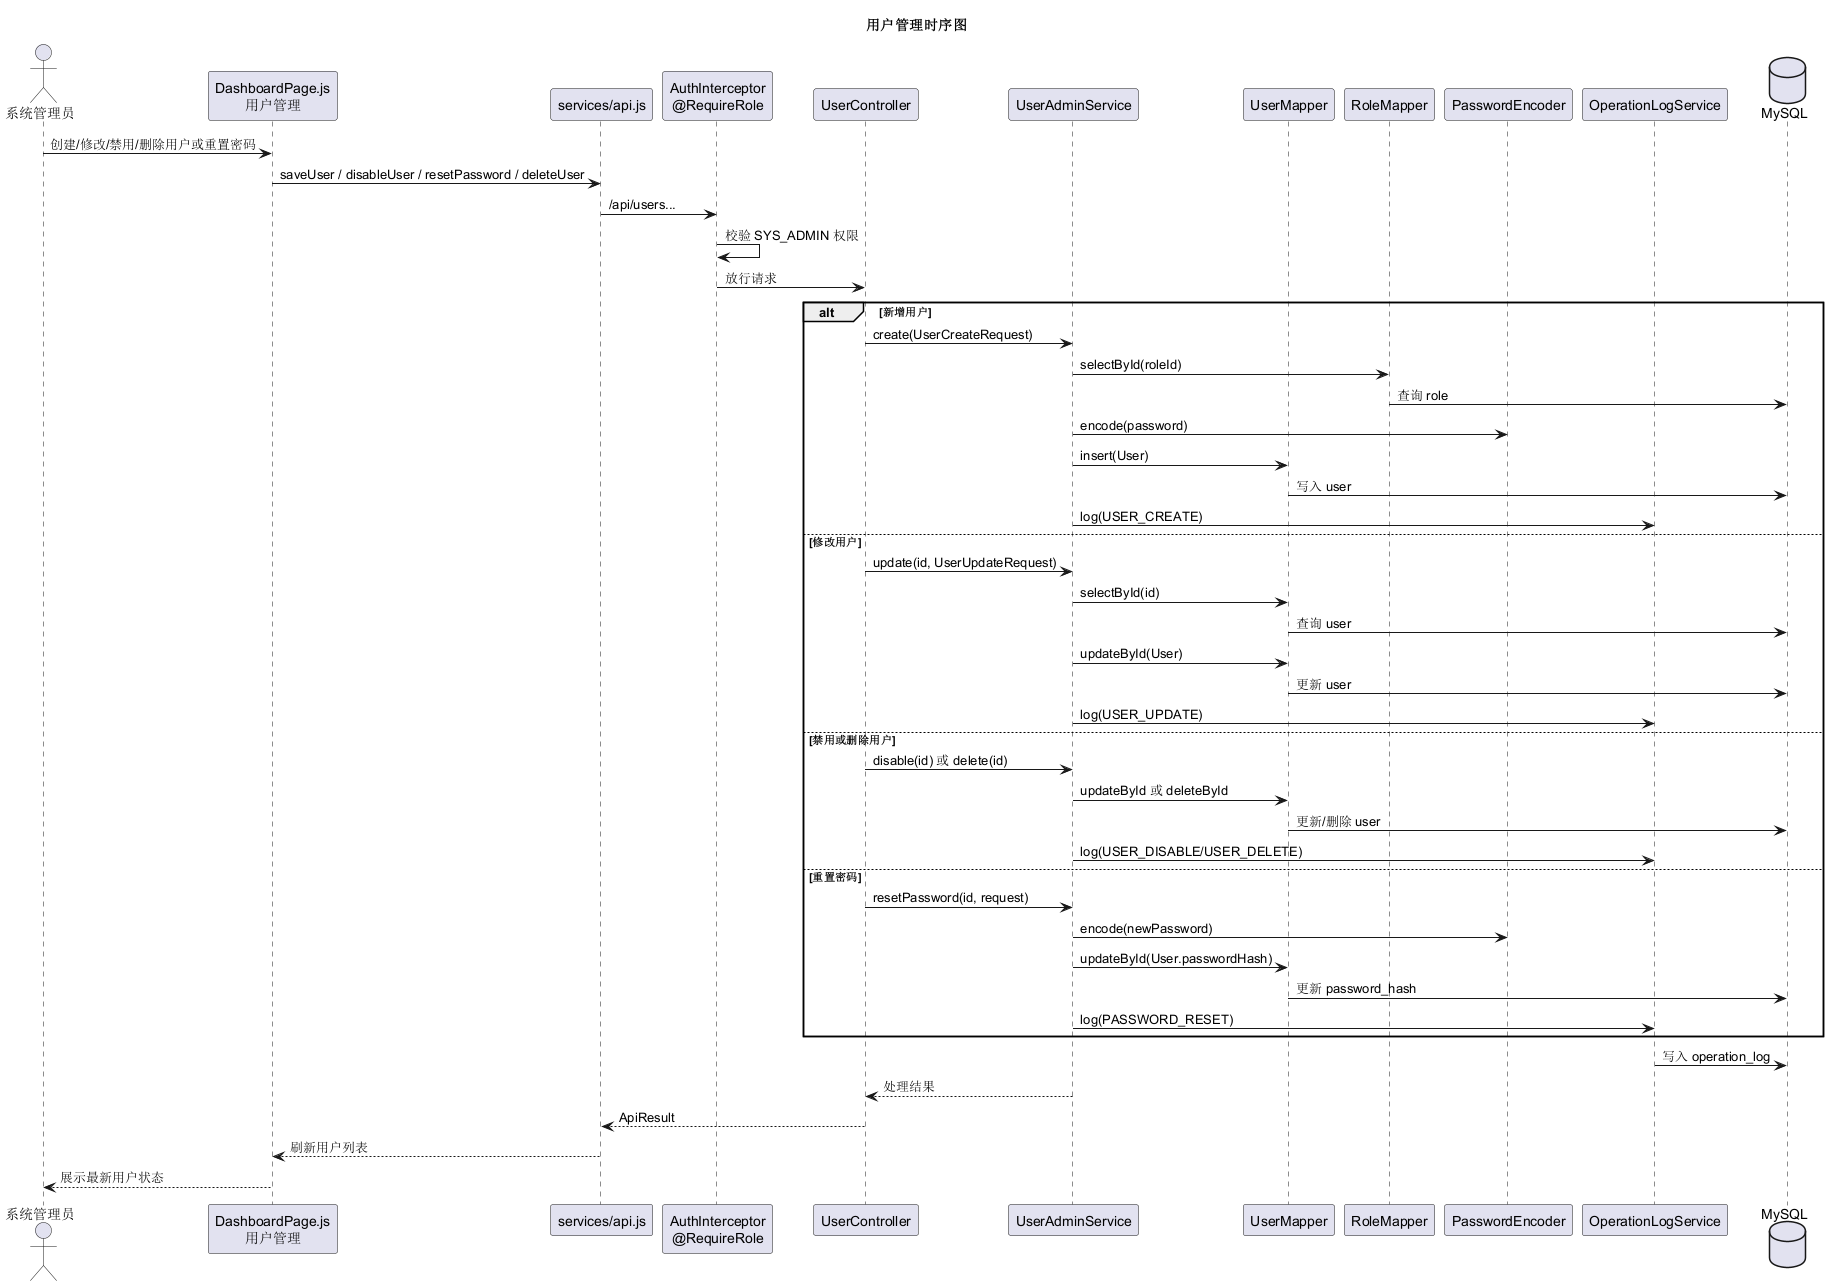

The diagram above was rendered by PlantUML. Its source (embedded in the PNG):
@startuml
title 用户管理时序图
skinparam backgroundColor #FFFFFF
skinparam shadowing false

actor "系统管理员" as SysAdmin
participant "DashboardPage.js\n用户管理" as Page
participant "services/api.js" as Api
participant "AuthInterceptor\n@RequireRole" as Interceptor
participant "UserController" as Controller
participant "UserAdminService" as Service
participant "UserMapper" as UserMapper
participant "RoleMapper" as RoleMapper
participant "PasswordEncoder" as PasswordEncoder
participant "OperationLogService" as LogService
database "MySQL" as DB

SysAdmin -> Page : 创建/修改/禁用/删除用户或重置密码
Page -> Api : saveUser / disableUser / resetPassword / deleteUser
Api -> Interceptor : /api/users...
Interceptor -> Interceptor : 校验 SYS_ADMIN 权限
Interceptor -> Controller : 放行请求

alt 新增用户
  Controller -> Service : create(UserCreateRequest)
  Service -> RoleMapper : selectById(roleId)
  RoleMapper -> DB : 查询 role
  Service -> PasswordEncoder : encode(password)
  Service -> UserMapper : insert(User)
  UserMapper -> DB : 写入 user
  Service -> LogService : log(USER_CREATE)
else 修改用户
  Controller -> Service : update(id, UserUpdateRequest)
  Service -> UserMapper : selectById(id)
  UserMapper -> DB : 查询 user
  Service -> UserMapper : updateById(User)
  UserMapper -> DB : 更新 user
  Service -> LogService : log(USER_UPDATE)
else 禁用或删除用户
  Controller -> Service : disable(id) 或 delete(id)
  Service -> UserMapper : updateById 或 deleteById
  UserMapper -> DB : 更新/删除 user
  Service -> LogService : log(USER_DISABLE/USER_DELETE)
else 重置密码
  Controller -> Service : resetPassword(id, request)
  Service -> PasswordEncoder : encode(newPassword)
  Service -> UserMapper : updateById(User.passwordHash)
  UserMapper -> DB : 更新 password_hash
  Service -> LogService : log(PASSWORD_RESET)
end

LogService -> DB : 写入 operation_log
Service --> Controller : 处理结果
Controller --> Api : ApiResult
Api --> Page : 刷新用户列表
Page --> SysAdmin : 展示最新用户状态
@enduml